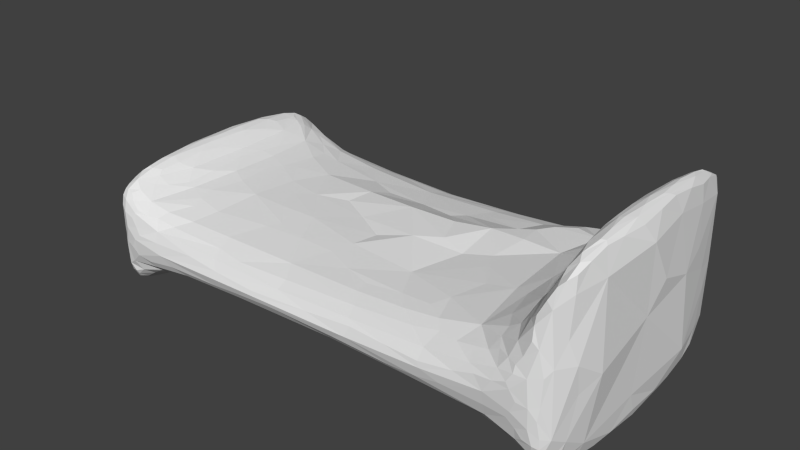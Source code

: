 # Source: bed.blend  (saved by Blender 2.76.0; exported with 4.5.12 LTS)
import bpy
from mathutils import Matrix  # noqa: F401  (used for matrix-valued properties, if any)

bpy.ops.wm.read_factory_settings(use_empty=True)
scene = bpy.context.scene
scene.name = 'Scene'

# ---- collections
col_collection_1 = bpy.data.collections.new('Collection 1'); scene.collection.children.link(col_collection_1)

# ---- world
world_world = bpy.data.worlds.new('World'); scene.world = world_world
world_world.color = (0.05088, 0.05088, 0.05088)
world_world.use_sun_shadow = False
world_world.sun_shadow_jitter_overblur = 0.0
world_world.cycles.sampling_method = 'MANUAL'
world_world.cycles.sample_map_resolution = 256

# ---- meshes
me_cube_001 = bpy.data.meshes.new('Cube.001')
me_cube_001.from_pydata([(-0.8399, -0.2173, -0.6191), (-0.8494, 0.1884, -0.4185), (-0.8318, 0.5431, -0.6197), (-0.8215, 0.583, -0.8593), (-0.821, -0.4888, -0.8812), (0.6769, 0.7814, -0.7351), (0.8212, 0.7307, -0.355), (0.7949, 0.7887, -0.7928), (0.739, 0.6929, -0.8588), (0.8574, 0.03472, 0.03852), (0.8275, -0.0572, -0.8209), (0.8221, 0.3829, -0.8343), (-0.7572, -0.873, -0.8331), (-0.7544, -0.9147, -0.7706), (-0.7339, -0.7634, -0.8477), (-0.7894, -0.8067, -0.8752), (-0.7483, -0.5025, -0.9274), (0.7714, -0.2921, -0.9504), (0.7637, 0.3321, -0.9551), (0.7843, 0.5005, -0.9178), (0.8068, -0.4103, -0.8936), (-0.7769, 0.3669, -0.0347), (0.7952, -0.27, 0.4928), (0.8082, 0.09803, 0.5006), (0.7758, 0.3435, 0.4712), (-0.8119, 0.3785, -0.923), (-0.7598, 0.03545, -0.9686), (0.8251, -0.7087, -0.3611), (0.7393, -0.8181, -0.7834), (0.7365, -0.9312, -0.6145), (0.6721, -0.877, -0.6629), (0.7667, -0.6287, -0.9124), (0.7993, -0.7765, -0.7808), (-0.7378, 0.7857, -0.8444), (-0.6892, 0.8769, -0.7384), (-0.7424, 0.4802, -0.9191), (-0.7993, 0.7681, -0.8716), (0.5671, -0.3611, -0.1173), (0.7348, 0.05417, 0.3503), (0.6846, 0.3018, 0.06244), (0.5819, 0.5842, -0.1177), (-0.2014, 0.934, -0.4735), (-0.4663, 0.9293, -0.4344), (-0.4563, 0.8053, -0.3424), (0.1725, 0.9128, -0.4179), (0.202, 0.778, -0.3272), (0.4416, 0.8062, -0.2761), (0.4859, 0.9475, -0.4892), (0.4505, 0.8638, -0.615), (-0.362, 0.9277, -0.5704), (-0.06765, 0.7856, -0.6506), (-0.7888, 0.7968, -0.1318), (-0.7494, 0.4972, -0.07578), (-0.7175, 0.6846, -0.154), (-0.6703, 0.7851, -0.2421), (-0.8197, 0.7601, -0.401), (-0.691, 0.9557, -0.4331), (-0.7293, 0.9616, -0.5431), (-0.6076, 0.8758, -0.6718), (-0.4066, -0.5798, -0.2988), (0.4145, -0.2973, -0.2053), (0.1133, -0.6159, -0.3044), (0.1467, 0.5613, -0.2908), (0.4482, 0.5999, -0.169), (-0.2559, 0.1194, -0.2746), (-0.396, 0.6151, -0.3069), (0.1725, -0.9128, -0.4179), (0.202, -0.778, -0.3272), (0.433, -0.7891, -0.2736), (-0.4663, -0.9293, -0.4344), (-0.4563, -0.8053, -0.3424), (-0.362, -0.9277, -0.5704), (0.3077, -0.9159, -0.5543), (0.2988, -0.7952, -0.644), (0.7768, -0.8257, 0.3043), (0.7436, -0.8829, 0.1431), (0.6964, -0.7847, 0.04713), (0.6324, -0.7552, -0.08291), (0.7843, -0.918, -0.1913), (0.5937, -0.9499, -0.3207), (0.6428, -0.8697, -0.1524), (0.7224, -0.9652, -0.3681), (0.6931, -0.9495, -0.5016), (0.7763, -0.9305, -0.4601), (-0.797, -0.7611, -0.1261), (-0.7286, -0.9399, -0.33), (-0.6446, -0.8638, -0.3059), (-0.7876, -0.9092, -0.5773), (-0.6537, -0.9484, -0.6102), (-0.6076, -0.8758, -0.6718), (0.8257, 0.1765, 0.4721), (0.8237, 0.5312, 0.4112), (0.8342, -0.1966, 0.445), (0.7576, 0.6179, 0.3686), (0.8064, 0.7156, 0.4005), (0.7952, 0.6285, 0.4496), (0.7396, 0.8879, 0.1327), (0.7025, 0.8121, 0.04929), (0.6472, 0.7997, -0.08324), (0.6935, 0.969, -0.2647), (0.7126, 0.9477, -0.1513), (0.5697, 0.8858, -0.2525), (0.7928, 0.8955, -0.1757), (0.7224, 0.9652, -0.3681), (0.6931, 0.9495, -0.5016), (-0.8214, -0.5601, -0.1515), (-0.8074, 0.4849, -0.08886), (-0.6828, -0.5065, -0.1881), (-0.5949, -0.6382, -0.2623), (-0.6694, 0.3497, -0.1844), (-0.5441, 0.2495, -0.2442), (-0.568, 0.5954, -0.264), (-0.7234, 0.1125, -0.09937), (-0.7397, -0.2714, -0.06527), (0.2545, 0.2081, -0.74), (0.4234, 0.6276, -0.6935), (0.2549, -0.262, -0.7351), (0.4234, -0.6276, -0.6935), (-0.4294, -0.1533, -0.7589), (-0.1644, -0.626, -0.6937), (-0.1647, 0.5721, -0.6986), (-0.7244, -0.1556, -0.8995), (-0.6594, 0.2642, -0.8209), (-0.5633, 0.5514, -0.7542), (-0.6786, -0.5925, -0.8131), (-0.6151, -0.6478, -0.7571), (0.7228, -0.18, -0.9131), (0.5378, -0.1999, -0.7719), (0.7039, -0.5832, -0.8153), (0.5775, -0.6294, -0.7248), (0.5425, 0.3386, -0.761), (0.5799, 0.6006, -0.7368), (0.6992, 0.1952, -0.8633), (-0.832, -0.1883, -0.8725), (0.7365, 0.9312, -0.6145), (0.7427, 0.7918, -0.794), (0.6721, 0.877, -0.6629), (0.7826, 0.9154, -0.6448), (0.784, 0.8716, -0.7521), (0.7807, 0.7062, -0.8785), (0.8186, 0.6744, -0.7467), (0.8375, 0.518, 0.01187), (0.835, -0.2589, -0.3765), (-0.6676, -0.8603, -0.7291), (-0.7871, -0.6944, -0.9201), (-0.8088, -0.7521, -0.84), (-0.7568, -0.6652, -0.906), (0.7602, -0.04049, -0.9612), (0.802, 0.2916, -0.9197), (0.7926, -0.1285, -0.9463), (-0.7699, -0.05203, -0.02698), (-0.7904, -0.3208, -0.04075), (0.7981, -0.5176, 0.4641), (0.795, 0.3656, 0.4888), (0.764, 0.09737, 0.4656), (0.7702, -0.2486, 0.4753), (-0.7968, -0.16, -0.9602), (-0.8038, -0.4641, -0.9366), (-0.7897, 0.5633, -0.935), (-0.8171, 0.1088, -0.9354), (-0.7686, 0.4056, -0.9545), (-0.7716, -0.2275, -0.9652), (0.7826, -0.9154, -0.6448), (0.6745, -0.8102, -0.7231), (0.783, -0.8692, -0.7535), (0.7902, -0.6802, -0.8689), (-0.7881, 0.9262, -0.7863), (-0.7148, 0.6263, -0.8633), (-0.6544, 0.7764, -0.7697), (-0.7915, 0.8739, -0.86), (0.6977, -0.5231, 0.1218), (0.7385, -0.5141, 0.2793), (0.741, -0.2918, 0.3601), (0.7322, 0.3806, 0.2695), (0.6977, 0.0257, 0.1218), (0.6071, 0.1168, -0.05935), (-0.2933, 0.8383, -0.3776), (0.4154, 0.944, -0.4117), (0.07558, 0.8326, -0.367), (0.3077, 0.9159, -0.5543), (0.2988, 0.7952, -0.644), (-0.1367, 0.9337, -0.5323), (-0.316, 0.8552, -0.6319), (-0.7853, 0.8738, -0.1801), (-0.8098, 0.7096, -0.1587), (-0.7589, 0.7024, -0.1031), (-0.7281, 0.9398, -0.3307), (-0.7371, 0.7966, -0.176), (-0.6662, 0.8804, -0.2969), (-0.7803, 0.9217, -0.28), (-0.6537, 0.9484, -0.6102), (-0.7766, 0.928, -0.4475), (-0.7957, 0.8891, -0.5741), (-0.03603, -0.1414, -0.277), (-0.08497, -0.4579, -0.2984), (-0.3155, -0.4002, -0.2883), (0.1577, 0.02769, -0.2186), (0.3292, 0.03468, -0.2238), (0.3443, -0.627, -0.2507), (0.04849, 0.4035, -0.2857), (0.356, 0.4221, -0.1752), (-0.4231, -0.04708, -0.2647), (-0.2048, 0.4357, -0.2971), (0.07558, -0.8326, -0.367), (0.4154, -0.944, -0.4117), (-0.2014, -0.934, -0.4735), (-0.2933, -0.8383, -0.3776), (-0.1367, -0.9337, -0.5323), (-0.06765, -0.7856, -0.6506), (-0.316, -0.8552, -0.6319), (0.4859, -0.9475, -0.4892), (0.4505, -0.8638, -0.615), (0.809, -0.7529, 0.3684), (0.7704, -0.7185, 0.3659), (0.7494, -0.9314, 0.01413), (0.8107, -0.7967, 0.001741), (0.6935, -0.969, -0.2647), (0.7126, -0.9477, -0.1513), (0.561, -0.8687, -0.25), (-0.749, -0.6132, -0.09271), (-0.7873, -0.8697, -0.1714), (-0.7817, -0.6609, -0.07141), (-0.7823, -0.9176, -0.2713), (-0.7539, -0.8749, -0.1816), (-0.7308, -0.7186, -0.1576), (-0.7128, -0.9109, -0.2715), (-0.691, -0.9557, -0.4331), (-0.7781, -0.9238, -0.4394), (-0.8099, -0.813, -0.6047), (-0.7293, -0.9616, -0.5431), (0.8195, -0.5227, 0.4449), (0.7703, 0.846, 0.2834), (0.7715, 0.7313, 0.3584), (0.7959, 0.8528, 0.3208), (0.7833, 0.9128, 0.1285), (0.7455, 0.9364, 0.003741), (0.5937, 0.9499, -0.3207), (0.6514, 0.8868, -0.1548), (0.7763, 0.9305, -0.4601), (-0.8271, -0.2067, -0.08161), (-0.8273, 0.1805, -0.1301), (-0.8455, -0.5809, -0.3919), (-0.6136, -0.4377, -0.2266), (-0.6848, -0.0172, -0.1571), (-0.5974, 0.06881, -0.2203), (0.1722, 0.4467, -0.7119), (0.03318, -0.05389, -0.7335), (0.1725, -0.5006, -0.7069), (-0.2873, 0.03059, -0.7391), (-0.438, -0.4902, -0.7357), (-0.4028, 0.418, -0.7324), (-0.7336, 0.11, -0.9332), (-0.5902, 0.1962, -0.7856), (-0.6776, -0.1474, -0.8434), (0.7299, -0.5064, -0.8772), (0.6095, -0.4403, -0.775), (0.6041, 0.1387, -0.7913), (0.7309, 0.477, -0.8962), (-0.8574, -0.005869, -0.5263), (-0.8469, -0.4185, -0.4966), (-0.8273, 0.549, -0.7873), (-0.836, -0.21, -0.791), (-0.827, -0.3662, -0.8723), (-0.814, -0.4405, -0.9177), (0.7651, 0.9297, -0.631), (0.7194, 0.7828, -0.7642), (0.7871, 0.8962, -0.6998), (0.822, 0.6883, -0.6219), (0.768, 0.851, -0.7832), (0.7635, 0.7107, -0.8796), (0.7884, 0.7467, -0.845), (0.807, 0.753, -0.7659), (0.7337, 0.7341, -0.8256), (0.8519, 0.3159, -0.05872), (0.8316, -0.1219, -0.6819), (0.8469, -0.5558, -0.2881), (0.8271, 0.1999, -0.8259), (0.8189, -0.2783, -0.8653), (0.8228, 0.5516, -0.7879), (-0.7734, -0.9225, -0.7194), (-0.744, -0.8338, -0.8396), (-0.7245, -0.8997, -0.7474), (-0.8093, -0.7857, -0.7642), (-0.7768, -0.8552, -0.8565), (-0.7744, -0.691, -0.9196), (-0.7895, -0.7502, -0.8998), (-0.7983, -0.7895, -0.8613), (-0.7453, -0.7102, -0.8788), (0.7628, 0.1653, -0.9637), (0.7456, -0.1355, -0.9464), (0.7677, -0.4993, -0.9355), (0.7733, 0.4148, -0.943), (0.7512, 0.4014, -0.9361), (0.7983, 0.09075, -0.9427), (0.7811, -0.2015, -0.9508), (0.799, -0.281, -0.9266), (-0.7728, 0.1799, -0.02618), (-0.755, -0.1699, -0.03918), (-0.7644, 0.4412, -0.0495), (-0.7813, -0.1835, -0.03051), (-0.786, -0.536, -0.0545), (0.8046, -0.09813, 0.5033), (0.7964, -0.3994, 0.4797), (0.7865, 0.3228, 0.486), (0.7954, 0.5227, 0.472), (0.7684, -0.07688, 0.4771), (0.7493, 0.1109, 0.424), (0.7824, -0.277, 0.4858), (0.7571, -0.3216, 0.4363), (-0.8061, 0.01303, -0.9549), (-0.801, -0.3344, -0.9496), (-0.8143, 0.2359, -0.9298), (-0.765, 0.22, -0.9672), (-0.7575, 0.4672, -0.9396), (-0.7839, -0.1843, -0.9652), (-0.7619, -0.4115, -0.9523), (-0.7465, 0.004551, -0.9572), (0.7651, -0.9297, -0.631), (0.7661, -0.8551, -0.7819), (0.7161, -0.8183, -0.7496), (0.7759, -0.676, -0.8934), (0.7868, -0.8956, -0.7001), (0.8129, -0.7512, -0.6564), (0.7951, -0.728, -0.8305), (-0.7711, 0.8518, -0.8679), (-0.735, 0.5853, -0.8932), (-0.7075, 0.7837, -0.806), (-0.7949, 0.9104, -0.8264), (-0.8111, 0.7192, -0.8567), (-0.7928, 0.6969, -0.9081), (0.7201, -0.4975, 0.1951), (0.5987, -0.6169, -0.09889), (0.732, -0.1309, 0.333), (0.7186, 0.275, 0.1926), (0.6874, -0.3109, 0.1), (0.5822, -0.1482, -0.08682), (0.6517, 0.1252, -0.004576), (0.6981, 0.659, 0.07825), (0.5904, 0.4169, -0.08528), (0.007909, 0.9185, -0.4497), (-0.1119, 0.8143, -0.3748), (-0.3541, 0.9307, -0.4583), (-0.3734, 0.8952, -0.4006), (0.4227, 0.9531, -0.4474), (0.2973, 0.9276, -0.4178), (0.1552, 0.8854, -0.3859), (0.3489, 0.8042, -0.3107), (0.1065, 0.919, -0.5426), (0.3842, 0.8963, -0.5842), (-0.2146, 0.9462, -0.5035), (-0.2748, 0.8978, -0.6002), (-0.7679, 0.8544, -0.1676), (-0.7768, 0.7538, -0.1011), (-0.7979, 0.7691, -0.1444), (-0.7417, 0.6996, -0.1263), (-0.7606, 0.9381, -0.3062), (-0.7114, 0.7877, -0.2094), (-0.787, 0.8992, -0.223), (-0.8182, 0.7257, -0.2437), (-0.7109, 0.964, -0.4743), (-0.7573, 0.9499, -0.5267), (-0.7032, 0.9577, -0.5936), (-0.7805, 0.922, -0.3405), (-0.8094, 0.8426, -0.4973), (0.07653, -0.07299, -0.2234), (0.01824, -0.5501, -0.3057), (-0.2115, -0.4517, -0.3011), (0.1219, 0.2369, -0.2106), (0.2359, -0.5972, -0.2815), (0.374, -0.521, -0.2288), (-0.07539, 0.4472, -0.3009), (0.3666, 0.2472, -0.1663), (0.2738, 0.4904, -0.2596), (-0.1477, -0.005351, -0.2762), (-0.3848, -0.2365, -0.2689), (-0.3619, 0.0457, -0.2716), (-0.2319, 0.2918, -0.252), (0.007908, -0.9185, -0.4497), (0.1552, -0.8854, -0.3859), (0.2973, -0.9276, -0.4178), (0.3468, -0.7999, -0.31), (-0.2146, -0.9462, -0.5035), (-0.3541, -0.9307, -0.4583), (-0.3734, -0.8952, -0.4006), (0.1065, -0.919, -0.5426), (0.1387, -0.7951, -0.6372), (-0.2748, -0.8978, -0.6002), (0.4227, -0.9531, -0.4474), (0.3842, -0.8963, -0.5842), (0.7944, -0.8081, 0.3443), (0.7853, -0.6421, 0.4297), (0.7623, -0.8607, 0.2325), (0.7719, -0.7775, 0.3273), (0.77, -0.9323, -0.02035), (0.7463, -0.9099, 0.09446), (0.7202, -0.8513, 0.08639), (0.6699, -0.7677, -0.02578), (0.8113, -0.7664, 0.2613), (0.7979, -0.875, -0.1463), (0.7042, -0.9704, -0.3011), (0.6529, -0.9644, -0.3003), (0.6842, -0.9229, -0.1448), (0.5727, -0.9225, -0.2848), (0.7552, -0.9532, -0.3847), (0.7066, -0.9605, -0.4489), (0.716, -0.9377, -0.5569), (0.7809, -0.9228, -0.3749), (0.8286, -0.7484, -0.1569), (-0.7673, -0.6639, -0.07761), (-0.7895, -0.894, -0.2121), (-0.8089, -0.696, -0.1369), (-0.7896, -0.711, -0.09346), (-0.7617, -0.9372, -0.3033), (-0.773, -0.8731, -0.1663), (-0.7403, -0.6526, -0.1227), (-0.7423, -0.8227, -0.1701), (-0.6796, -0.895, -0.297), (-0.707, -0.947, -0.3874), (-0.7824, -0.9167, -0.3302), (-0.7576, -0.9488, -0.5247), (-0.7989, -0.8759, -0.5514), (-0.7109, -0.964, -0.4743), (-0.7032, -0.9577, -0.5936), (-0.6394, -0.9236, -0.65), (0.8318, -0.001307, 0.4628), (0.8547, -0.1332, 0.3297), (0.8276, -0.3862, 0.4486), (0.8298, 0.532, 0.2936), (0.7846, 0.8534, 0.3115), (0.7856, 0.6827, 0.4187), (0.7686, 0.7973, 0.3124), (0.7452, 0.5675, 0.319), (0.7932, 0.8838, 0.2532), (0.8013, 0.6618, 0.4327), (0.7658, 0.936, 0.04921), (0.7567, 0.8708, 0.2169), (0.7207, 0.8594, 0.08433), (0.7413, 0.9162, 0.08147), (0.6796, 0.8063, -0.0237), (0.6529, 0.9644, -0.3003), (0.5749, 0.9267, -0.2854), (0.6864, 0.9272, -0.1455), (0.783, 0.9172, -0.371), (0.8091, 0.836, -0.2199), (0.7552, 0.9532, -0.3847), (0.7042, 0.9704, -0.3011), (0.7066, 0.9605, -0.4489), (-0.8224, -0.01079, -0.1053), (-0.8378, 0.1776, -0.2306), (-0.8176, 0.3561, -0.1061), (-0.8431, -0.5563, -0.2301), (-0.6762, -0.2916, -0.1692), (-0.5853, -0.2012, -0.2235), (-0.6591, -0.5014, -0.2118), (-0.7083, 0.05699, -0.132), (-0.6915, 0.5669, -0.173), (-0.6395, 0.2191, -0.2045), (-0.5608, 0.4612, -0.2484), (-0.7291, -0.1031, -0.08077), (0.1418, 0.09936, -0.7391), (0.4354, 0.2319, -0.7471), (0.1824, 0.3198, -0.7304), (0.3233, 0.5428, -0.7021), (-0.1538, -0.04625, -0.7307), (0.01038, -0.5618, -0.696), (0.1828, -0.3871, -0.7243), (0.4343, -0.2107, -0.7486), (-0.343, 0.2363, -0.7428), (-0.3273, -0.5696, -0.7112), (-0.4137, -0.3392, -0.7511), (0.009977, 0.4945, -0.7022), (-0.3188, 0.4976, -0.7153), (-0.7323, 0.3133, -0.923), (-0.7344, -0.3955, -0.9131), (-0.6632, 0.06646, -0.8322), (-0.532, -0.003, -0.7759), (-0.6299, 0.1989, -0.7991), (-0.6863, 0.4979, -0.8386), (-0.5792, 0.4112, -0.7762), (-0.7069, -0.1092, -0.8703), (-0.6531, -0.6067, -0.786), (0.7175, -0.5295, -0.8447), (0.5678, -0.06993, -0.7854), (0.6645, -0.4908, -0.7945), (0.5751, -0.3099, -0.7781), (0.6638, 0.1875, -0.8196), (0.5723, 0.4887, -0.7576), (0.7092, -0.008444, -0.8927), (0.7147, 0.3691, -0.8803), (-0.5014, 0.5885, -0.2873), (-0.5188, -0.5639, -0.2788), (0.5293, 0.5577, -0.1673), (0.5086, -0.2813, -0.1652), (0.6251, -0.7367, -0.7213), (0.7543, -0.6089, -0.8982), (-0.7102, -0.7063, -0.827), (-0.6006, 0.683, -0.7574), (0.6281, 0.7007, -0.7362), (0.8139, 0.6513, 0.4036), (0.8102, -0.5009, 0.4607), (0.4994, -0.826, -0.2628), (0.6231, -0.9493, -0.4908), (0.5909, -0.8621, -0.6336), (-0.7082, -0.6401, -0.1776), (-0.5809, -0.8459, -0.3333), (-0.4954, -0.8531, -0.6527), (-0.6183, 0.7022, -0.2567), (0.6171, 0.7172, -0.0993), (0.5102, 0.8473, -0.2659), (0.6231, 0.9493, -0.4908), (0.4379, 0.7313, -0.2205), (0.1245, 0.6905, -0.3134), (-0.3928, 0.727, -0.3246), (0.3771, 0.7312, -0.6702), (-0.1364, 0.7077, -0.6781), (-0.5863, 0.85, -0.3311), (-0.7069, 0.947, -0.3875), (-0.6471, 0.8639, -0.7039), (-0.3954, -0.7182, -0.3226), (0.1162, -0.7042, -0.3168), (-0.1363, -0.7211, -0.6769), (0.3771, -0.7312, -0.6702), (0.631, -0.8185, -0.1175), (-0.6417, -0.8598, -0.7016), (0.787, 0.9051, 0.02382), (0.6434, 0.8467, -0.1201), (0.716, 0.9377, -0.5569), (0.5909, 0.8621, -0.6336), (0.515, 0.5988, -0.7113), (0.5144, -0.606, -0.7083), (-0.5468, -0.5509, -0.7455), (-0.8403, 0.3784, -0.5273), (-0.8205, 0.4658, -0.8931), (-0.8283, 0.003277, -0.9088), (-0.8173, -0.6443, -0.8549), (0.713, 0.9133, -0.6471), (0.6742, 0.842, -0.702), (0.7829, 0.9172, -0.5768), (0.7889, 0.8379, -0.7672), (0.7842, 0.6271, -0.8943), (0.8284, 0.6415, -0.1846), (0.8438, -0.08883, -0.1633), (-0.7525, -0.8964, -0.8018), (-0.6302, -0.7858, -0.7414), (-0.7505, -0.5856, -0.9139), (0.7666, -0.1559, -0.9572), (0.7938, 0.4167, -0.916), (0.8123, 0.3373, -0.8852), (0.8001, -0.5804, -0.8777), (-0.7924, 0.4369, -0.0503), (-0.8056, -0.2322, -0.05165), (0.8015, 0.2446, 0.497), (0.7713, 0.2223, 0.4706), (0.7669, 0.498, 0.4342), (-0.7947, -0.6052, -0.9303), (-0.7992, 0.4636, -0.9362), (-0.7799, 0.495, -0.9466), (-0.7666, -0.0728, -0.9682), (0.7829, -0.9172, -0.5768), (0.7215, -0.7331, -0.8041), (0.713, -0.9133, -0.6471), (0.6736, -0.8492, -0.699), (0.789, -0.8324, -0.7656), (-0.7212, 0.7083, -0.8577), (-0.7551, 0.9237, -0.7647), (-0.6617, 0.8342, -0.7532), (-0.7957, 0.8212, -0.8636), (0.6953, -0.6868, 0.09092), (0.739, -0.3813, 0.3171), (0.7313, 0.1884, 0.3049), (0.6924, 0.1336, 0.09475), (-0.3864, 0.8184, -0.3601), (0.5277, 0.9459, -0.368), (0.1471, 0.8059, -0.3457), (0.1387, 0.7951, -0.6372), (0.4017, 0.9318, -0.5294), (0.3581, 0.8322, -0.6313), (-0.2633, 0.93, -0.5511), (-0.2, 0.8205, -0.6422), (-0.4954, 0.8531, -0.6527), (-0.7885, 0.8413, -0.1616), (-0.7529, 0.6215, -0.09493), (-0.705, 0.9189, -0.3029), (-0.7226, 0.736, -0.163), (-0.6713, 0.8446, -0.2629), (-0.618, 0.9471, -0.4396), (-0.553, 0.9438, -0.5758), (-0.6394, 0.9236, -0.65), (-0.786, 0.9093, -0.4889), (-0.7915, 0.9045, -0.7159), (-0.05747, -0.3179, -0.2821), (-0.3423, -0.4833, -0.2942), (0.2428, -0.0253, -0.2503), (0.3601, -0.1049, -0.2158), (0.4048, -0.718, -0.2497), (0.08497, 0.4818, -0.2889), (0.3949, 0.5069, -0.1625), (-0.4843, 0.0771, -0.257), (-0.3039, 0.5276, -0.3042), (0.1471, -0.8059, -0.3457), (0.5277, -0.9459, -0.368), (-0.1119, -0.8143, -0.3748), (-0.3864, -0.8184, -0.3601), (-0.2633, -0.93, -0.5511), (-0.2, -0.8205, -0.6422), (0.4017, -0.9318, -0.5294), (0.3581, -0.8322, -0.6313), (0.8164, -0.6558, 0.4111), (0.7546, -0.6613, 0.3281), (0.73, -0.9405, -0.09219), (0.7104, -0.9613, -0.2041), (0.6075, -0.8583, -0.2015), (-0.7405, -0.476, -0.08196), (-0.7922, -0.8282, -0.1519), (-0.7388, -0.8975, -0.2224), (-0.7172, -0.9266, -0.2958), (-0.6308, -0.7913, -0.2769), (-0.618, -0.9471, -0.4396), (-0.7854, -0.9101, -0.4817), (-0.8225, -0.728, -0.4973), (-0.553, -0.9438, -0.5758), (0.8163, 0.1422, 0.4895), (0.8262, 0.3644, 0.449), (0.7624, 0.6887, 0.3509), (0.8029, 0.8002, 0.3602), (0.729, 0.9418, -0.09478), (0.7104, 0.9613, -0.2041), (0.6183, 0.8796, -0.2046), (-0.8317, -0.3969, -0.1178), (-0.81, 0.6123, -0.1244), (-0.8291, 0.6777, -0.4995), (-0.6051, -0.5512, -0.2422), (-0.6751, 0.1848, -0.1703), (-0.5762, 0.1772, -0.2314), (-0.7337, 0.3514, -0.08536), (0.1421, -0.1802, -0.7341), (0.3234, -0.5563, -0.7009), (-0.3494, -0.06855, -0.7457), (-0.4984, 0.495, -0.7378), (-0.7286, 0.01977, -0.9164), (-0.6701, -0.4099, -0.8285), (0.7188, -0.349, -0.8909), (0.5866, -0.543, -0.7492), (0.5725, 0.278, -0.7745), (0.7292, 0.6079, -0.8693), (-0.8362, 0.2145, -0.8347), (-0.8282, -0.5945, -0.7534), (0.7573, 0.8976, -0.7191), (0.8028, 0.8583, -0.6309), (0.7692, 0.7936, -0.8347), (0.8047, 0.6259, -0.8518), (0.8491, 0.4087, -0.6184), (0.8195, -0.5774, -0.7598), (-0.786, -0.8888, -0.7919), (-0.7692, -0.7908, -0.8861), (-0.707, -0.8351, -0.7859), (-0.8049, -0.66, -0.8993), (0.7803, 0.1627, -0.9595), (0.7407, 0.1632, -0.942), (0.8137, 0.007848, -0.9077), (0.7825, -0.5067, -0.9242), (0.7518, -0.4102, -0.9339), (-0.7988, 0.1481, -0.03822), (-0.7485, 0.1678, -0.04347), (-0.7657, -0.4723, -0.04867), (-0.804, -0.5516, -0.08192), (0.7897, 0.0268, 0.5022), (0.7804, 0.5598, 0.4475), (0.7501, -0.1194, 0.4271), (0.7701, -0.5217, 0.4368), (0.8094, 0.4749, 0.4703), (-0.7874, 0.2065, -0.9682), (-0.8188, -0.1844, -0.9312), (-0.7487, 0.2382, -0.9524), (-0.7789, -0.5287, -0.948), (-0.7477, -0.2404, -0.9494), (0.7568, -0.9013, -0.7176), (0.7642, -0.7686, -0.8472), (0.8021, -0.8638, -0.5933), (-0.7566, 0.9072, -0.8226), (-0.7702, 0.7282, -0.9076), (-0.8169, 0.8437, -0.7822), (-0.8064, 0.6128, -0.9012), (0.7132, -0.1359, 0.2038), (0.6508, -0.4973, -0.004192), (0.7526, 0.3736, 0.4071), (0.6557, 0.6109, -0.01858), (0.1568, 0.9377, -0.4889), (-0.1133, 0.8871, -0.4132), (0.07979, 0.8783, -0.5926), (0.4197, 0.8975, -0.3437), (-0.7559, 0.9016, -0.2247), (-0.7654, 0.7956, -0.1287), (-0.8021, 0.8619, -0.2562), (-0.7844, 0.6529, -0.07679), (-0.7497, 0.9526, -0.4076), (-0.5927, 0.9629, -0.5133), (-0.03129, 0.2115, -0.2029), (0.1859, -0.3791, -0.2716), (0.2447, 0.2772, -0.1889), (-0.2613, -0.2163, -0.2779), (-0.4397, 0.3453, -0.2732), (0.1568, -0.9377, -0.4889), (-0.1133, -0.8871, -0.4132), (0.07979, -0.8783, -0.5926), (0.4188, -0.8958, -0.3434), (0.7854, -0.8862, 0.2043), (0.7982, -0.7051, 0.4099), (0.7381, -0.7752, 0.2094), (0.6996, -0.8925, -0.0438), (0.7493, -0.9582, -0.2026), (0.6264, -0.9684, -0.3932), (0.6601, -0.9405, -0.225), (0.7542, -0.9435, -0.5251), (-0.7653, -0.915, -0.2244), (-0.8073, -0.8396, -0.2456), (-0.7705, -0.791, -0.1189), (-0.6985, -0.8164, -0.2309), (-0.7501, -0.9518, -0.4058), (-0.7456, -0.9343, -0.6767), (-0.5927, -0.9629, -0.5133), (0.8388, 0.2241, 0.3532), (0.8182, -0.2142, 0.4894), (0.836, -0.5527, 0.2867), (0.7726, 0.9066, 0.2083), (0.7909, 0.7717, 0.3807), (0.813, 0.8054, 0.2441), (0.7366, 0.7457, 0.2078), (0.7011, 0.8994, -0.04529), (0.7528, 0.9572, -0.1802), (0.6264, 0.9684, -0.3932), (0.6618, 0.9439, -0.2255), (-0.84, -0.2097, -0.2322), (-0.8308, 0.5251, -0.2364), (-0.7125, -0.4072, -0.1297), (-0.6394, -0.1464, -0.1975), (-0.7171, 0.5064, -0.1353), (-0.6555, 0.593, -0.2132), (-0.133, 0.2545, -0.7298), (0.4233, 0.01178, -0.7524), (-0.1595, -0.3652, -0.7218), (0.4393, 0.4127, -0.733), (0.4612, -0.407, -0.7362), (-0.7086, 0.3486, -0.8757), (-0.599, -0.2784, -0.7904), (-0.7182, -0.5412, -0.8686), (-0.6582, 0.5978, -0.8022), (0.6651, -0.2209, -0.8287), (0.6771, 0.5933, -0.7983), (-0.5003, -0.2528, -0.2511), (0.7619, 0.5843, -0.914), (0.4948, 0.2276, -0.1601), (0.5349, -0.7054, -0.1846), (0.6682, -0.6888, -0.7619), (0.6223, -0.9185, -0.5764), (-0.6216, -0.9154, -0.3704), (-0.5023, -0.9102, -0.6168), (-0.5023, 0.9102, -0.6168), (0.3081, 0.6771, -0.2752), (-0.1347, 0.6882, -0.3368), (0.1729, 0.6806, -0.6727), (-0.4975, 0.7436, -0.7001), (-0.6084, 0.913, -0.3744), (-0.7487, 0.9339, -0.6773), (-0.1459, -0.6897, -0.3371), (0.2815, -0.7095, -0.2905), (0.173, -0.6914, -0.6718), (0.7542, 0.9435, -0.5251), (0.6223, 0.9185, -0.5764), (-0.4778, 0.231, -0.7606), (0.5492, -0.7782, -0.6774), (-0.5433, -0.7459, -0.304), (-0.4853, -0.749, -0.6969), (-0.5621, 0.7611, -0.2986), (0.5668, 0.7748, -0.1864), (0.5495, 0.7742, -0.6791)], [], [(258, 645, 261), (261, 646, 259), (0, 259, 732), (531, 645, 258), (258, 732, 448), (448, 733, 531), (260, 645, 531), (531, 733, 630), (2, 630, 681), (532, 645, 260), (260, 681, 328), (3, 328, 682), (4, 534, 646), (262, 672, 263), (4, 263, 656), (536, 647, 265), (265, 748, 497), (5, 497, 775), (6, 267, 648), (443, 726, 540), (6, 540, 651), (538, 648, 271), (271, 650, 270), (7, 270, 649), (272, 649, 269), (269, 750, 644), (8, 644, 748), (541, 651, 273), (9, 273, 721), (425, 723, 541), (276, 651, 274), (274, 652, 277), (10, 277, 659), (11, 278, 651), (276, 659, 547), (547, 650, 278), (12, 542, 653), (283, 654, 280), (280, 655, 542), (13, 279, 653), (542, 655, 281), (281, 719, 279), (14, 280, 654), (287, 745, 495), (14, 495, 655), (283, 653, 286), (286, 656, 285), (15, 285, 654), (16, 544, 674), (315, 675, 473), (16, 473, 745), (545, 657, 294), (17, 294, 660), (17, 290, 661), (18, 291, 657), (18, 288, 658), (292, 750, 291), (546, 657, 291), (19, 291, 750), (19, 539, 650), (20, 548, 660), (295, 659, 277), (20, 277, 652), (21, 549, 662), (21, 296, 663), (298, 694, 549), (301, 666, 307), (307, 669, 302), (22, 302, 722), (23, 551, 666), (301, 722, 621), (621, 670, 551), (552, 666, 303), (303, 667, 553), (24, 553, 685), (25, 555, 671), (25, 311, 645), (532, 682, 555), (26, 557, 671), (26, 312, 673), (316, 675, 557), (322, 652, 275), (275, 723, 407), (27, 407, 678), (28, 559, 677), (318, 676, 319), (319, 753, 559), (560, 676, 317), (317, 713, 405), (405, 754, 560), (561, 676, 560), (30, 560, 754), (502, 770, 561), (320, 677, 494), (494, 661, 290), (31, 290, 660), (32, 562, 677), (323, 652, 322), (322, 678, 562), (33, 563, 680), (324, 679, 326), (326, 746, 563), (34, 565, 679), (34, 564, 763), (517, 761, 565), (35, 325, 743), (472, 673, 313), (313, 680, 325), (36, 566, 680), (329, 682, 328), (328, 681, 566), (335, 751, 492), (37, 492, 752), (37, 331, 684), (38, 569, 683), (38, 332, 668), (306, 685, 569), (39, 570, 727), (39, 337, 686), (336, 684, 570), (40, 338, 686), (507, 774, 491), (491, 751, 338), (339, 687, 349), (349, 696, 341), (41, 341, 688), (42, 341, 696), (42, 585, 762), (342, 688, 341), (43, 571, 762), (43, 515, 773), (512, 759, 571), (339, 688, 345), (345, 690, 344), (44, 344, 687), (573, 759, 511), (45, 511, 758), (346, 690, 573), (346, 758, 510), (510, 774, 508), (46, 508, 690), (575, 687, 343), (47, 343, 730), (47, 509, 768), (576, 689, 348), (48, 348, 768), (48, 527, 775), (577, 689, 350), (49, 350, 757), (49, 586, 696), (50, 578, 689), (50, 574, 760), (514, 761, 578), (580, 693, 353), (353, 694, 352), (51, 352, 692), (52, 581, 694), (298, 663, 634), (52, 634, 736), (583, 692, 354), (354, 736, 455), (53, 455, 737), (584, 691, 356), (356, 737, 506), (54, 506, 773), (55, 358, 693), (363, 681, 630), (630, 733, 358), (585, 696, 359), (56, 359, 695), (516, 762, 585), (360, 695, 359), (359, 696, 361), (361, 763, 360), (58, 587, 757), (579, 761, 517), (517, 763, 587), (591, 749, 490), (490, 771, 518), (518, 764, 591), (60, 593, 698), (369, 752, 492), (492, 751, 593), (365, 764, 519), (519, 765, 368), (368, 698, 365), (595, 699, 372), (62, 372, 758), (511, 759, 595), (596, 751, 491), (491, 774, 510), (63, 510, 758), (64, 373, 697), (376, 701, 375), (375, 700, 373), (598, 759, 512), (512, 773, 489), (489, 701, 598), (66, 377, 702), (379, 705, 378), (378, 703, 377), (599, 705, 380), (67, 380, 765), (519, 764, 599), (68, 380, 705), (500, 752, 594), (594, 765, 380), (382, 703, 383), (69, 383, 755), (69, 617, 720), (602, 764, 518), (70, 518, 771), (504, 755, 602), (71, 603, 720), (71, 620, 756), (386, 704, 603), (72, 605, 702), (72, 384, 704), (388, 754, 605), (606, 704, 385), (73, 385, 766), (521, 770, 606), (74, 391, 706), (389, 707, 392), (74, 392, 708), (75, 391, 708), (395, 709, 394), (75, 394, 706), (395, 708, 567), (567, 684, 396), (76, 396, 709), (396, 684, 331), (77, 331, 752), (522, 709, 396), (406, 678, 398), (398, 706, 393), (78, 393, 710), (79, 600, 711), (400, 712, 402), (402, 705, 600), (80, 611, 712), (401, 709, 522), (522, 752, 611), (81, 399, 711), (404, 713, 403), (403, 710, 399), (404, 711, 501), (82, 501, 754), (82, 405, 713), (406, 710, 403), (83, 403, 713), (83, 558, 678), (84, 613, 716), (411, 665, 410), (410, 715, 613), (615, 714, 412), (85, 412, 718), (417, 755, 615), (86, 616, 717), (86, 416, 755), (504, 771, 616), (87, 279, 719), (618, 715, 420), (420, 653, 279), (88, 620, 720), (422, 719, 423), (423, 756, 620), (423, 719, 523), (523, 772, 505), (89, 505, 756), (621, 722, 424), (90, 424, 721), (622, 670, 621), (622, 721, 427), (427, 726, 498), (91, 498, 670), (425, 721, 424), (92, 424, 722), (426, 723, 425), (623, 727, 431), (431, 685, 553), (93, 553, 667), (94, 624, 725), (433, 670, 498), (498, 726, 624), (95, 429, 667), (304, 670, 433), (433, 725, 429), (96, 435, 724), (437, 728, 436), (436, 727, 435), (436, 728, 438), (438, 686, 337), (97, 337, 727), (438, 728, 525), (98, 525, 774), (507, 686, 438), (626, 729, 445), (445, 730, 439), (99, 439, 731), (100, 625, 729), (626, 731, 441), (441, 728, 625), (627, 731, 440), (440, 690, 508), (508, 774, 627), (102, 442, 729), (524, 726, 443), (443, 648, 442), (445, 729, 444), (444, 767, 446), (103, 446, 730), (104, 446, 767), (104, 526, 768), (509, 730, 446), (628, 732, 450), (450, 715, 410), (105, 410, 665), (106, 629, 733), (449, 662, 549), (106, 549, 694), (107, 451, 734), (503, 717, 453), (453, 735, 451), (108, 631, 717), (108, 616, 771), (490, 749, 631), (632, 735, 456), (109, 456, 737), (109, 455, 736), (633, 749, 597), (110, 597, 701), (457, 737, 633), (457, 701, 489), (489, 773, 506), (111, 506, 737), (458, 734, 454), (454, 736, 634), (112, 634, 663), (113, 612, 734), (458, 663, 297), (113, 297, 664), (459, 738, 461), (461, 741, 460), (114, 460, 739), (462, 760, 513), (115, 513, 775), (528, 741, 462), (635, 739, 466), (116, 466, 742), (465, 740, 635), (636, 742, 529), (529, 770, 521), (521, 766, 636), (637, 740, 469), (118, 469, 744), (475, 769, 637), (464, 766, 520), (520, 772, 468), (119, 468, 740), (120, 470, 738), (471, 761, 514), (514, 760, 470), (639, 743, 479), (479, 745, 473), (121, 473, 675), (122, 474, 743), (477, 746, 476), (476, 744, 474), (123, 478, 746), (123, 496, 761), (638, 769, 478), (640, 744, 480), (480, 655, 495), (124, 495, 745), (480, 744, 530), (125, 530, 772), (543, 655, 480), (126, 641, 747), (487, 658, 289), (289, 661, 641), (127, 482, 747), (484, 742, 466), (466, 739, 482), (128, 481, 677), (128, 559, 753), (483, 747, 481), (129, 642, 753), (129, 493, 770), (529, 742, 642), (643, 739, 460), (130, 460, 741), (486, 748, 643), (486, 741, 528), (528, 775, 497), (131, 497, 748), (487, 747, 485), (485, 748, 488), (132, 488, 658), (262, 646, 261), (261, 645, 533), (133, 533, 672), (526, 767, 264), (264, 647, 535), (535, 768, 526), (265, 647, 268), (135, 268, 649), (272, 748, 265), (136, 527, 768), (535, 647, 536), (536, 775, 527), (266, 647, 264), (264, 767, 537), (137, 537, 648), (138, 268, 647), (266, 648, 538), (538, 649, 268), (269, 649, 270), (139, 270, 650), (539, 750, 269), (271, 648, 267), (267, 651, 278), (140, 278, 650), (427, 721, 273), (273, 651, 540), (141, 540, 726), (142, 275, 652), (274, 651, 541), (541, 723, 275), (523, 719, 281), (143, 281, 655), (543, 772, 523), (284, 654, 285), (144, 285, 656), (554, 674, 284), (286, 653, 282), (282, 646, 534), (145, 534, 656), (287, 654, 284), (284, 674, 544), (544, 745, 287), (147, 289, 658), (147, 288, 657), (545, 661, 289), (547, 659, 293), (148, 293, 657), (546, 650, 547), (295, 660, 294), (149, 294, 657), (149, 293, 659), (150, 297, 663), (150, 296, 662), (299, 664, 297), (151, 300, 664), (299, 662, 550), (151, 550, 665), (499, 722, 302), (152, 302, 669), (390, 707, 499), (153, 304, 667), (303, 666, 551), (153, 551, 670), (306, 668, 305), (154, 305, 666), (552, 685, 306), (308, 669, 307), (307, 666, 305), (155, 305, 668), (156, 310, 672), (309, 671, 314), (314, 674, 310), (263, 672, 310), (157, 310, 674), (554, 656, 263), (158, 329, 680), (556, 671, 555), (158, 555, 682), (159, 311, 671), (309, 672, 533), (159, 533, 645), (160, 313, 673), (160, 312, 671), (556, 680, 313), (315, 674, 314), (314, 671, 557), (161, 557, 675), (162, 317, 676), (162, 321, 678), (558, 713, 317), (493, 753, 319), (319, 676, 561), (561, 770, 493), (164, 321, 676), (318, 677, 562), (562, 678, 321), (323, 677, 320), (320, 660, 548), (165, 548, 652), (166, 564, 679), (327, 681, 589), (589, 763, 564), (477, 743, 325), (167, 325, 680), (167, 563, 746), (496, 746, 326), (326, 679, 565), (565, 761, 496), (169, 327, 679), (324, 680, 566), (566, 681, 327), (330, 683, 334), (170, 334, 684), (567, 708, 330), (568, 683, 330), (330, 708, 608), (171, 608, 669), (172, 308, 668), (172, 332, 683), (568, 669, 308), (431, 727, 333), (333, 683, 569), (173, 569, 685), (174, 334, 683), (333, 727, 570), (570, 684, 334), (335, 684, 336), (336, 686, 338), (175, 338, 751), (176, 340, 688), (342, 762, 571), (176, 571, 759), (343, 687, 344), (177, 344, 690), (572, 730, 343), (178, 345, 688), (178, 340, 759), (573, 690, 345), (179, 348, 689), (179, 347, 687), (575, 768, 348), (180, 513, 760), (574, 689, 576), (576, 775, 513), (181, 349, 687), (181, 347, 689), (577, 696, 349), (350, 689, 578), (182, 578, 761), (182, 579, 757), (183, 351, 691), (183, 357, 693), (580, 692, 351), (353, 693, 358), (358, 733, 629), (184, 629, 694), (354, 692, 352), (185, 352, 694), (581, 736, 354), (186, 516, 695), (355, 691, 582), (582, 762, 516), (356, 691, 351), (187, 351, 692), (583, 737, 356), (188, 515, 762), (582, 691, 584), (584, 773, 515), (189, 357, 691), (355, 695, 362), (189, 362, 693), (587, 763, 361), (190, 361, 696), (586, 757, 587), (191, 362, 695), (360, 763, 588), (588, 693, 362), (363, 693, 588), (192, 588, 763), (192, 589, 681), (364, 697, 373), (193, 373, 700), (590, 698, 364), (365, 698, 590), (590, 700, 366), (194, 366, 764), (195, 366, 700), (195, 374, 749), (591, 764, 366), (196, 367, 697), (364, 698, 592), (196, 592, 699), (197, 371, 699), (592, 698, 593), (197, 593, 751), (369, 698, 368), (198, 368, 765), (594, 752, 369), (199, 370, 697), (199, 367, 699), (595, 759, 370), (200, 372, 699), (200, 371, 751), (596, 758, 372), (201, 374, 700), (375, 701, 597), (201, 597, 749), (376, 697, 370), (370, 759, 598), (598, 701, 376), (203, 601, 703), (378, 705, 599), (599, 764, 601), (379, 702, 387), (387, 711, 600), (204, 600, 705), (382, 720, 381), (381, 702, 377), (205, 377, 703), (206, 383, 703), (206, 601, 764), (602, 755, 383), (207, 384, 702), (381, 720, 603), (207, 603, 704), (208, 520, 766), (208, 385, 704), (604, 772, 520), (604, 704, 386), (209, 386, 756), (209, 505, 772), (210, 501, 711), (387, 702, 605), (210, 605, 754), (211, 502, 754), (388, 704, 606), (211, 606, 770), (389, 706, 397), (397, 723, 607), (212, 607, 707), (213, 392, 707), (390, 669, 608), (608, 708, 392), (393, 706, 394), (214, 394, 709), (609, 710, 393), (398, 678, 407), (215, 407, 723), (215, 397, 706), (400, 711, 399), (216, 399, 710), (216, 610, 712), (401, 712, 610), (217, 610, 710), (609, 709, 401), (500, 705, 402), (402, 712, 611), (611, 752, 500), (408, 716, 414), (414, 734, 612), (219, 612, 664), (409, 714, 413), (413, 716, 613), (220, 613, 715), (411, 716, 408), (408, 664, 300), (221, 300, 665), (222, 412, 714), (222, 409, 715), (418, 718, 412), (415, 716, 413), (223, 413, 714), (614, 717, 415), (503, 734, 414), (224, 414, 716), (224, 415, 717), (416, 717, 614), (225, 614, 714), (615, 755, 416), (226, 417, 718), (421, 720, 617), (226, 617, 755), (227, 419, 718), (418, 715, 618), (618, 719, 419), (228, 282, 653), (420, 715, 619), (228, 619, 646), (422, 720, 421), (421, 718, 419), (419, 719, 422), (499, 707, 607), (230, 607, 723), (426, 722, 499), (430, 725, 428), (231, 428, 724), (435, 727, 430), (232, 429, 725), (430, 727, 623), (623, 667, 429), (432, 724, 428), (428, 725, 624), (233, 624, 726), (524, 729, 434), (234, 434, 724), (234, 432, 726), (437, 724, 434), (434, 729, 625), (235, 625, 728), (440, 731, 439), (236, 439, 730), (572, 690, 440), (525, 728, 441), (237, 441, 731), (627, 774, 525), (238, 537, 767), (444, 729, 442), (238, 442, 648), (550, 662, 447), (239, 447, 732), (628, 665, 550), (449, 733, 448), (448, 732, 447), (240, 447, 662), (241, 619, 715), (450, 732, 259), (259, 646, 619), (242, 452, 735), (453, 717, 631), (242, 631, 749), (454, 734, 451), (243, 451, 735), (632, 736, 454), (244, 456, 735), (244, 452, 749), (633, 737, 456), (461, 738, 470), (245, 470, 760), (462, 741, 461), (463, 738, 459), (459, 739, 635), (635, 740, 463), (464, 740, 465), (465, 742, 636), (247, 636, 766), (248, 467, 738), (463, 740, 637), (248, 637, 769), (469, 740, 468), (468, 772, 530), (530, 744, 469), (471, 738, 467), (250, 467, 769), (638, 761, 471), (251, 316, 673), (251, 472, 743), (639, 675, 316), (475, 744, 476), (476, 746, 478), (252, 478, 769), (479, 743, 474), (253, 474, 744), (640, 745, 479), (494, 677, 481), (481, 747, 641), (254, 641, 661), (484, 747, 483), (483, 753, 642), (255, 642, 742), (485, 747, 482), (256, 482, 739), (643, 748, 485), (292, 658, 488), (257, 488, 748), (257, 644, 750), (0, 258, 261), (0, 261, 259), (258, 0, 732), (1, 531, 258), (1, 258, 448), (1, 448, 531), (2, 260, 531), (2, 531, 630), (260, 2, 681), (3, 532, 260), (3, 260, 328), (532, 3, 682), (262, 4, 646), (4, 262, 263), (534, 4, 656), (5, 536, 265), (5, 265, 497), (536, 5, 775), (443, 6, 648), (6, 443, 540), (267, 6, 651), (7, 538, 271), (7, 271, 270), (538, 7, 649), (8, 272, 269), (8, 269, 644), (272, 8, 748), (9, 541, 273), (425, 9, 721), (9, 425, 541), (10, 276, 274), (10, 274, 277), (276, 10, 659), (276, 11, 651), (11, 276, 547), (11, 547, 278), (283, 12, 653), (12, 283, 280), (12, 280, 542), (542, 13, 653), (13, 542, 281), (13, 281, 279), (287, 14, 654), (14, 287, 495), (280, 14, 655), (15, 283, 286), (15, 286, 285), (283, 15, 654), (315, 16, 674), (16, 315, 473), (544, 16, 745), (17, 545, 294), (290, 17, 660), (545, 17, 661), (288, 18, 657), (292, 18, 658), (18, 292, 291), (19, 546, 291), (539, 19, 750), (546, 19, 650), (295, 20, 660), (20, 295, 277), (548, 20, 652), (296, 21, 662), (298, 21, 663), (21, 298, 549), (22, 301, 307), (22, 307, 302), (301, 22, 722), (301, 23, 666), (23, 301, 621), (23, 621, 551), (24, 552, 303), (24, 303, 553), (552, 24, 685), (311, 25, 671), (532, 25, 645), (25, 532, 555), (312, 26, 671), (316, 26, 673), (26, 316, 557), (27, 322, 275), (27, 275, 407), (322, 27, 678), (318, 28, 677), (28, 318, 319), (28, 319, 559), (29, 560, 317), (29, 317, 405), (29, 405, 560), (30, 561, 560), (502, 30, 754), (30, 502, 561), (31, 320, 494), (31, 494, 290), (320, 31, 660), (323, 32, 677), (32, 323, 322), (32, 322, 562), (324, 33, 680), (33, 324, 326), (33, 326, 563), (564, 34, 679), (517, 34, 763), (34, 517, 565), (472, 35, 743), (35, 472, 313), (35, 313, 325), (329, 36, 680), (36, 329, 328), (36, 328, 566), (37, 335, 492), (331, 37, 752), (335, 37, 684), (332, 38, 683), (306, 38, 668), (38, 306, 569), (337, 39, 727), (336, 39, 686), (39, 336, 570), (507, 40, 686), (40, 507, 491), (40, 491, 338), (41, 339, 349), (41, 349, 341), (339, 41, 688), (585, 42, 696), (342, 42, 762), (42, 342, 341), (515, 43, 762), (512, 43, 773), (43, 512, 571), (44, 339, 345), (44, 345, 344), (339, 44, 687), (45, 573, 511), (346, 45, 758), (45, 346, 573), (46, 346, 510), (46, 510, 508), (346, 46, 690), (47, 575, 343), (509, 47, 730), (575, 47, 768), (48, 576, 348), (527, 48, 768), (576, 48, 775), (49, 577, 350), (586, 49, 757), (577, 49, 696), (574, 50, 689), (514, 50, 760), (50, 514, 578), (51, 580, 353), (51, 353, 352), (580, 51, 692), (298, 52, 694), (52, 298, 634), (581, 52, 736), (53, 583, 354), (53, 354, 455), (583, 53, 737), (54, 584, 356), (54, 356, 506), (584, 54, 773), (363, 55, 693), (55, 363, 630), (55, 630, 358), (56, 585, 359), (516, 56, 695), (56, 516, 585), (57, 360, 359), (57, 359, 361), (57, 361, 360), (579, 58, 757), (58, 579, 517), (58, 517, 587), (59, 591, 490), (59, 490, 518), (59, 518, 591), (369, 60, 698), (60, 369, 492), (60, 492, 593), (61, 365, 519), (61, 519, 368), (61, 368, 365), (62, 595, 372), (511, 62, 758), (62, 511, 595), (63, 596, 491), (63, 491, 510), (596, 63, 758), (376, 64, 697), (64, 376, 375), (64, 375, 373), (65, 598, 512), (65, 512, 489), (65, 489, 598), (379, 66, 702), (66, 379, 378), (66, 378, 377), (67, 599, 380), (519, 67, 765), (67, 519, 599), (500, 68, 705), (68, 500, 594), (68, 594, 380), (69, 382, 383), (617, 69, 755), (382, 69, 720), (70, 602, 518), (504, 70, 771), (70, 504, 602), (620, 71, 720), (386, 71, 756), (71, 386, 603), (384, 72, 702), (388, 72, 704), (72, 388, 605), (73, 606, 385), (521, 73, 766), (73, 521, 606), (389, 74, 706), (74, 389, 392), (391, 74, 708), (395, 75, 708), (75, 395, 394), (391, 75, 706), (76, 395, 567), (76, 567, 396), (395, 76, 709), (77, 396, 331), (522, 77, 752), (77, 522, 396), (78, 406, 398), (78, 398, 393), (406, 78, 710), (400, 79, 711), (79, 400, 402), (79, 402, 600), (401, 80, 712), (80, 401, 522), (80, 522, 611), (404, 81, 711), (81, 404, 403), (81, 403, 399), (82, 404, 501), (405, 82, 754), (404, 82, 713), (83, 406, 403), (558, 83, 713), (406, 83, 678), (411, 84, 716), (84, 411, 410), (84, 410, 613), (85, 615, 412), (417, 85, 718), (85, 417, 615), (416, 86, 717), (504, 86, 755), (86, 504, 616), (618, 87, 719), (87, 618, 420), (87, 420, 279), (422, 88, 720), (88, 422, 423), (88, 423, 620), (89, 423, 523), (89, 523, 505), (423, 89, 756), (90, 621, 424), (622, 90, 721), (90, 622, 621), (91, 622, 427), (91, 427, 498), (622, 91, 670), (92, 425, 424), (426, 92, 722), (92, 426, 425), (93, 623, 431), (93, 431, 553), (623, 93, 667), (433, 94, 725), (94, 433, 498), (94, 498, 624), (304, 95, 667), (95, 304, 433), (95, 433, 429), (437, 96, 724), (96, 437, 436), (96, 436, 435), (97, 436, 438), (97, 438, 337), (436, 97, 727), (98, 438, 525), (507, 98, 774), (98, 507, 438), (99, 626, 445), (99, 445, 439), (626, 99, 731), (626, 100, 729), (100, 626, 441), (100, 441, 625), (101, 627, 440), (101, 440, 508), (101, 508, 627), (524, 102, 729), (102, 524, 443), (102, 443, 442), (103, 445, 444), (103, 444, 446), (445, 103, 730), (526, 104, 767), (509, 104, 768), (104, 509, 446), (105, 628, 450), (105, 450, 410), (628, 105, 665), (449, 106, 733), (106, 449, 549), (629, 106, 694), (503, 107, 734), (107, 503, 453), (107, 453, 451), (616, 108, 717), (490, 108, 771), (108, 490, 631), (109, 632, 456), (455, 109, 737), (632, 109, 736), (110, 633, 597), (457, 110, 701), (110, 457, 633), (111, 457, 489), (111, 489, 506), (457, 111, 737), (112, 458, 454), (112, 454, 634), (458, 112, 663), (458, 113, 734), (113, 458, 297), (612, 113, 664), (114, 459, 461), (114, 461, 460), (459, 114, 739), (115, 462, 513), (528, 115, 775), (115, 528, 462), (116, 635, 466), (465, 116, 742), (116, 465, 635), (117, 636, 529), (117, 529, 521), (117, 521, 636), (118, 637, 469), (475, 118, 744), (118, 475, 637), (119, 464, 520), (119, 520, 468), (464, 119, 740), (471, 120, 738), (120, 471, 514), (120, 514, 470), (121, 639, 479), (121, 479, 473), (639, 121, 675), (477, 122, 743), (122, 477, 476), (122, 476, 474), (496, 123, 746), (638, 123, 761), (123, 638, 478), (124, 640, 480), (124, 480, 495), (640, 124, 745), (125, 480, 530), (543, 125, 772), (125, 543, 480), (487, 126, 747), (126, 487, 289), (126, 289, 641), (484, 127, 747), (127, 484, 466), (127, 466, 482), (559, 128, 677), (483, 128, 753), (128, 483, 481), (493, 129, 753), (529, 129, 770), (129, 529, 642), (130, 643, 460), (486, 130, 741), (130, 486, 643), (131, 486, 528), (131, 528, 497), (486, 131, 748), (132, 487, 485), (132, 485, 488), (487, 132, 658), (133, 262, 261), (133, 261, 533), (262, 133, 672), (134, 526, 264), (134, 264, 535), (134, 535, 526), (135, 265, 268), (272, 135, 649), (135, 272, 265), (535, 136, 768), (136, 535, 536), (136, 536, 527), (137, 266, 264), (137, 264, 537), (266, 137, 648), (266, 138, 647), (138, 266, 538), (138, 538, 268), (139, 269, 270), (539, 139, 650), (139, 539, 269), (140, 271, 267), (140, 267, 278), (271, 140, 650), (141, 427, 273), (141, 273, 540), (427, 141, 726), (274, 142, 652), (142, 274, 541), (142, 541, 275), (143, 523, 281), (543, 143, 655), (143, 543, 523), (144, 284, 285), (554, 144, 656), (144, 554, 284), (145, 286, 282), (145, 282, 534), (286, 145, 656), (146, 287, 284), (146, 284, 544), (146, 544, 287), (288, 147, 658), (545, 147, 657), (147, 545, 289), (148, 547, 293), (546, 148, 657), (148, 546, 547), (149, 295, 294), (293, 149, 657), (295, 149, 659), (296, 150, 663), (299, 150, 662), (150, 299, 297), (299, 151, 664), (151, 299, 550), (300, 151, 665), (152, 499, 302), (390, 152, 669), (152, 390, 499), (303, 153, 667), (153, 303, 551), (304, 153, 670), (154, 306, 305), (552, 154, 666), (154, 552, 306), (155, 308, 307), (155, 307, 305), (308, 155, 668), (309, 156, 672), (156, 309, 314), (156, 314, 310), (157, 263, 310), (554, 157, 674), (157, 554, 263), (556, 158, 680), (158, 556, 555), (329, 158, 682), (309, 159, 671), (159, 309, 533), (311, 159, 645), (312, 160, 673), (556, 160, 671), (160, 556, 313), (161, 315, 314), (161, 314, 557), (315, 161, 675), (321, 162, 676), (558, 162, 678), (162, 558, 317), (163, 493, 319), (163, 319, 561), (163, 561, 493), (318, 164, 676), (164, 318, 562), (164, 562, 321), (165, 323, 320), (165, 320, 548), (323, 165, 652), (327, 166, 679), (166, 327, 589), (166, 589, 564), (167, 477, 325), (563, 167, 680), (477, 167, 746), (168, 496, 326), (168, 326, 565), (168, 565, 496), (324, 169, 679), (169, 324, 566), (169, 566, 327), (170, 330, 334), (567, 170, 684), (170, 567, 330), (171, 568, 330), (171, 330, 608), (568, 171, 669), (332, 172, 668), (568, 172, 683), (172, 568, 308), (173, 431, 333), (173, 333, 569), (431, 173, 685), (333, 174, 683), (174, 333, 570), (174, 570, 334), (175, 335, 336), (175, 336, 338), (335, 175, 751), (342, 176, 688), (176, 342, 571), (340, 176, 759), (177, 343, 344), (572, 177, 690), (177, 572, 343), (340, 178, 688), (573, 178, 759), (178, 573, 345), (347, 179, 689), (575, 179, 687), (179, 575, 348), (574, 180, 760), (180, 574, 576), (180, 576, 513), (347, 181, 687), (577, 181, 689), (181, 577, 349), (182, 350, 578), (579, 182, 761), (350, 182, 757), (357, 183, 691), (580, 183, 693), (183, 580, 351), (184, 353, 358), (184, 358, 629), (353, 184, 694), (185, 354, 352), (581, 185, 694), (185, 581, 354), (355, 186, 695), (186, 355, 582), (186, 582, 516), (187, 356, 351), (583, 187, 692), (187, 583, 356), (582, 188, 762), (188, 582, 584), (188, 584, 515), (355, 189, 691), (189, 355, 362), (357, 189, 693), (190, 587, 361), (586, 190, 696), (190, 586, 587), (360, 191, 695), (191, 360, 588), (191, 588, 362), (192, 363, 588), (589, 192, 763), (363, 192, 681), (193, 364, 373), (590, 193, 700), (193, 590, 364), (194, 365, 590), (194, 590, 366), (365, 194, 764), (374, 195, 700), (591, 195, 749), (195, 591, 366), (364, 196, 697), (196, 364, 592), (367, 196, 699), (592, 197, 699), (197, 592, 593), (371, 197, 751), (198, 369, 368), (594, 198, 765), (198, 594, 369), (367, 199, 697), (595, 199, 699), (199, 595, 370), (371, 200, 699), (596, 200, 751), (200, 596, 372), (375, 201, 700), (201, 375, 597), (374, 201, 749), (202, 376, 370), (202, 370, 598), (202, 598, 376), (378, 203, 703), (203, 378, 599), (203, 599, 601), (204, 379, 387), (204, 387, 600), (379, 204, 705), (205, 382, 381), (205, 381, 377), (382, 205, 703), (601, 206, 703), (602, 206, 764), (206, 602, 383), (381, 207, 702), (207, 381, 603), (384, 207, 704), (385, 208, 766), (604, 208, 704), (208, 604, 520), (209, 604, 386), (505, 209, 756), (604, 209, 772), (387, 210, 711), (210, 387, 605), (501, 210, 754), (388, 211, 754), (211, 388, 606), (502, 211, 770), (212, 389, 397), (212, 397, 607), (389, 212, 707), (390, 213, 707), (213, 390, 608), (213, 608, 392), (214, 393, 394), (609, 214, 709), (214, 609, 393), (215, 398, 407), (397, 215, 723), (398, 215, 706), (216, 400, 399), (610, 216, 710), (400, 216, 712), (217, 401, 610), (609, 217, 710), (217, 609, 401), (218, 500, 402), (218, 402, 611), (218, 611, 500), (219, 408, 414), (219, 414, 612), (408, 219, 664), (220, 409, 413), (220, 413, 613), (409, 220, 715), (221, 411, 408), (221, 408, 300), (411, 221, 665), (409, 222, 714), (418, 222, 715), (222, 418, 412), (223, 415, 413), (614, 223, 714), (223, 614, 415), (224, 503, 414), (415, 224, 716), (503, 224, 717), (225, 416, 614), (615, 225, 714), (225, 615, 416), (421, 226, 718), (226, 421, 617), (417, 226, 755), (418, 227, 718), (227, 418, 618), (227, 618, 419), (420, 228, 653), (228, 420, 619), (282, 228, 646), (229, 422, 421), (229, 421, 419), (229, 419, 422), (230, 499, 607), (426, 230, 723), (230, 426, 499), (231, 430, 428), (435, 231, 724), (231, 435, 430), (430, 232, 725), (232, 430, 623), (232, 623, 429), (233, 432, 428), (233, 428, 624), (432, 233, 726), (234, 524, 434), (432, 234, 724), (524, 234, 726), (235, 437, 434), (235, 434, 625), (437, 235, 728), (236, 440, 439), (572, 236, 730), (236, 572, 440), (237, 525, 441), (627, 237, 731), (237, 627, 525), (444, 238, 767), (238, 444, 442), (537, 238, 648), (239, 550, 447), (628, 239, 732), (239, 628, 550), (240, 449, 448), (240, 448, 447), (449, 240, 662), (450, 241, 715), (241, 450, 259), (241, 259, 619), (453, 242, 735), (242, 453, 631), (452, 242, 749), (243, 454, 451), (632, 243, 735), (243, 632, 454), (452, 244, 735), (633, 244, 749), (244, 633, 456), (245, 461, 470), (462, 245, 760), (245, 462, 461), (246, 463, 459), (246, 459, 635), (246, 635, 463), (247, 464, 465), (247, 465, 636), (464, 247, 766), (463, 248, 738), (248, 463, 637), (467, 248, 769), (249, 469, 468), (249, 468, 530), (249, 530, 469), (250, 471, 467), (638, 250, 769), (250, 638, 471), (472, 251, 673), (639, 251, 743), (251, 639, 316), (252, 475, 476), (252, 476, 478), (475, 252, 769), (253, 479, 474), (640, 253, 744), (253, 640, 479), (254, 494, 481), (254, 481, 641), (494, 254, 661), (255, 484, 483), (255, 483, 642), (484, 255, 742), (256, 485, 482), (643, 256, 739), (256, 643, 485), (257, 292, 488), (644, 257, 748), (292, 257, 750)])
me_cube_001.use_remesh_preserve_volume = False
me_cube_001.use_remesh_preserve_attributes = False
me_cube_001.use_mirror_vertex_groups = False
me_cube_001.update()

# ---- objects
ob_cube = bpy.data.objects.new('Cube', me_cube_001)

# ---- transforms, parenting, visibility, modifiers, constraints
ob_cube.location = (0.0, 0.0, 0.0)
ob_cube.scale = (2.187, 1.0, 1.0)
ob_cube.lineart.crease_threshold = 0.0

# ---- collection membership
col_collection_1.objects.link(ob_cube)

# ---- scene / render settings (as saved in the file)
scene.frame_start = 1; scene.frame_end = 250; scene.frame_set(1)
scene.render.engine = 'BLENDER_EEVEE_NEXT'
scene.render.resolution_percentage = 50
scene.render.dither_intensity = 0.0
scene.cycles.use_denoising = False
scene.cycles.samples = 10
scene.cycles.sampling_pattern = 'TABULATED_SOBOL'
scene.cycles.light_sampling_threshold = 0.0
scene.cycles.use_adaptive_sampling = False
scene.cycles.use_light_tree = False
scene.cycles.blur_glossy = 0.0
scene.cycles.pixel_filter_type = 'GAUSSIAN'
scene.cycles.sample_clamp_indirect = 0.0
scene.view_settings.view_transform = 'Standard'
bpy.context.view_layer.update()

# ---- added for rendering (the .blend has no active camera and no usable light): camera, sun
cam_auto = bpy.data.cameras.new('AutoCamera')
cam_auto.lens = 50.0
cam_auto.sensor_width = 36.0
cam_auto.clip_end = 1000.0
ob_auto_camera = bpy.data.objects.new('AutoCamera', cam_auto)
scene.collection.objects.link(ob_auto_camera)
ob_auto_camera.location = (4.13781, -4.96527, 3.07753)
ob_auto_camera.rotation_euler = (1.09748, -7.21219e-08, 0.694738)
scene.camera = ob_auto_camera
light_auto_sun = bpy.data.lights.new('AutoSun', 'SUN')
light_auto_sun.energy = 3.0
light_auto_sun.angle = 0.0523599
ob_auto_sun = bpy.data.objects.new('AutoSun', light_auto_sun)
scene.collection.objects.link(ob_auto_sun)
ob_auto_sun.rotation_euler = (0.872665, 0.174533, 0.523599)
bpy.context.view_layer.update()
